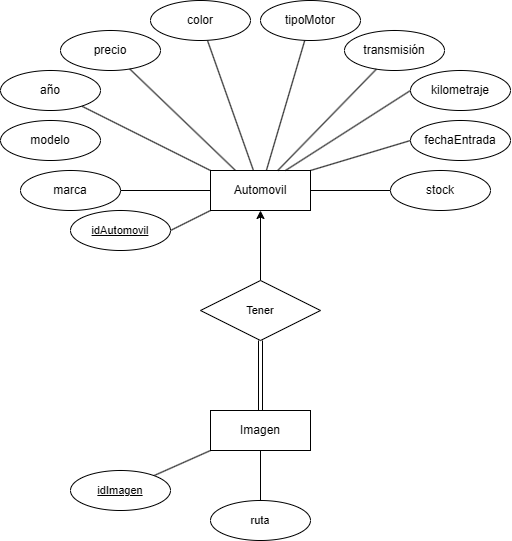

The diagram above was exported from draw.io. Its source (the exported page's mxGraphModel, read from the mxfile embedded in the PNG):
<mxGraphModel dx="1049" dy="1750" grid="1" gridSize="10" guides="1" tooltips="1" connect="1" arrows="1" fold="1" page="1" pageScale="1" pageWidth="827" pageHeight="1169" math="0" shadow="0">
  <root>
    <mxCell id="0" />
    <mxCell id="1" parent="0" />
    <mxCell id="Ml6J0jb7vh1L8ucEH-GE-1" value="Automovil" style="whiteSpace=wrap;html=1;align=center;" vertex="1" parent="1">
      <mxGeometry x="230" y="160" width="100" height="40" as="geometry" />
    </mxCell>
    <mxCell id="Ml6J0jb7vh1L8ucEH-GE-24" style="edgeStyle=none;shape=connector;rounded=0;orthogonalLoop=1;jettySize=auto;html=1;entryX=0;entryY=0;entryDx=0;entryDy=0;strokeColor=default;align=center;verticalAlign=middle;fontFamily=Helvetica;fontSize=11;fontColor=default;labelBackgroundColor=default;endArrow=none;endFill=0;" edge="1" parent="1" source="Ml6J0jb7vh1L8ucEH-GE-2" target="Ml6J0jb7vh1L8ucEH-GE-1">
      <mxGeometry relative="1" as="geometry" />
    </mxCell>
    <mxCell id="Ml6J0jb7vh1L8ucEH-GE-2" value="año" style="ellipse;whiteSpace=wrap;html=1;align=center;" vertex="1" parent="1">
      <mxGeometry x="20" y="60" width="100" height="40" as="geometry" />
    </mxCell>
    <mxCell id="Ml6J0jb7vh1L8ucEH-GE-3" value="precio" style="ellipse;whiteSpace=wrap;html=1;align=center;" vertex="1" parent="1">
      <mxGeometry x="80" y="20" width="100" height="40" as="geometry" />
    </mxCell>
    <mxCell id="Ml6J0jb7vh1L8ucEH-GE-21" style="edgeStyle=none;shape=connector;rounded=0;orthogonalLoop=1;jettySize=auto;html=1;strokeColor=default;align=center;verticalAlign=middle;fontFamily=Helvetica;fontSize=11;fontColor=default;labelBackgroundColor=default;endArrow=none;endFill=0;" edge="1" parent="1" source="Ml6J0jb7vh1L8ucEH-GE-4" target="Ml6J0jb7vh1L8ucEH-GE-1">
      <mxGeometry relative="1" as="geometry" />
    </mxCell>
    <mxCell id="Ml6J0jb7vh1L8ucEH-GE-4" value="color" style="ellipse;whiteSpace=wrap;html=1;align=center;" vertex="1" parent="1">
      <mxGeometry x="170" y="-10" width="100" height="40" as="geometry" />
    </mxCell>
    <mxCell id="Ml6J0jb7vh1L8ucEH-GE-20" style="edgeStyle=none;shape=connector;rounded=0;orthogonalLoop=1;jettySize=auto;html=1;strokeColor=default;align=center;verticalAlign=middle;fontFamily=Helvetica;fontSize=11;fontColor=default;labelBackgroundColor=default;endArrow=none;endFill=0;" edge="1" parent="1" source="Ml6J0jb7vh1L8ucEH-GE-5" target="Ml6J0jb7vh1L8ucEH-GE-1">
      <mxGeometry relative="1" as="geometry" />
    </mxCell>
    <mxCell id="Ml6J0jb7vh1L8ucEH-GE-5" value="tipoMotor" style="ellipse;whiteSpace=wrap;html=1;align=center;" vertex="1" parent="1">
      <mxGeometry x="280" y="-10" width="100" height="40" as="geometry" />
    </mxCell>
    <mxCell id="Ml6J0jb7vh1L8ucEH-GE-15" style="rounded=0;orthogonalLoop=1;jettySize=auto;html=1;exitX=0;exitY=0.5;exitDx=0;exitDy=0;entryX=1;entryY=0;entryDx=0;entryDy=0;endArrow=none;endFill=0;" edge="1" parent="1" source="Ml6J0jb7vh1L8ucEH-GE-7" target="Ml6J0jb7vh1L8ucEH-GE-1">
      <mxGeometry relative="1" as="geometry" />
    </mxCell>
    <mxCell id="Ml6J0jb7vh1L8ucEH-GE-7" value="fechaEntrada" style="ellipse;whiteSpace=wrap;html=1;align=center;" vertex="1" parent="1">
      <mxGeometry x="430" y="110" width="100" height="40" as="geometry" />
    </mxCell>
    <mxCell id="Ml6J0jb7vh1L8ucEH-GE-8" value="transmisión" style="ellipse;whiteSpace=wrap;html=1;align=center;" vertex="1" parent="1">
      <mxGeometry x="364" y="20" width="100" height="40" as="geometry" />
    </mxCell>
    <mxCell id="Ml6J0jb7vh1L8ucEH-GE-18" style="edgeStyle=none;shape=connector;rounded=0;orthogonalLoop=1;jettySize=auto;html=1;exitX=0;exitY=0.5;exitDx=0;exitDy=0;entryX=0.75;entryY=0;entryDx=0;entryDy=0;strokeColor=default;align=center;verticalAlign=middle;fontFamily=Helvetica;fontSize=11;fontColor=default;labelBackgroundColor=default;endArrow=none;endFill=0;" edge="1" parent="1" source="Ml6J0jb7vh1L8ucEH-GE-9" target="Ml6J0jb7vh1L8ucEH-GE-1">
      <mxGeometry relative="1" as="geometry" />
    </mxCell>
    <mxCell id="Ml6J0jb7vh1L8ucEH-GE-9" value="kilometraje" style="ellipse;whiteSpace=wrap;html=1;align=center;" vertex="1" parent="1">
      <mxGeometry x="430" y="60" width="100" height="40" as="geometry" />
    </mxCell>
    <mxCell id="Ml6J0jb7vh1L8ucEH-GE-14" style="edgeStyle=orthogonalEdgeStyle;rounded=0;orthogonalLoop=1;jettySize=auto;html=1;exitX=0;exitY=0.5;exitDx=0;exitDy=0;entryX=1;entryY=0.5;entryDx=0;entryDy=0;endArrow=none;endFill=0;" edge="1" parent="1" source="Ml6J0jb7vh1L8ucEH-GE-10" target="Ml6J0jb7vh1L8ucEH-GE-1">
      <mxGeometry relative="1" as="geometry" />
    </mxCell>
    <mxCell id="Ml6J0jb7vh1L8ucEH-GE-10" value="stock" style="ellipse;whiteSpace=wrap;html=1;align=center;" vertex="1" parent="1">
      <mxGeometry x="410" y="160" width="100" height="40" as="geometry" />
    </mxCell>
    <mxCell id="Ml6J0jb7vh1L8ucEH-GE-26" style="edgeStyle=none;shape=connector;rounded=0;orthogonalLoop=1;jettySize=auto;html=1;entryX=0;entryY=0.5;entryDx=0;entryDy=0;strokeColor=default;align=center;verticalAlign=middle;fontFamily=Helvetica;fontSize=11;fontColor=default;labelBackgroundColor=default;endArrow=none;endFill=0;" edge="1" parent="1" source="Ml6J0jb7vh1L8ucEH-GE-12" target="Ml6J0jb7vh1L8ucEH-GE-1">
      <mxGeometry relative="1" as="geometry" />
    </mxCell>
    <mxCell id="Ml6J0jb7vh1L8ucEH-GE-12" value="marca" style="ellipse;whiteSpace=wrap;html=1;align=center;" vertex="1" parent="1">
      <mxGeometry x="40" y="160" width="100" height="40" as="geometry" />
    </mxCell>
    <mxCell id="Ml6J0jb7vh1L8ucEH-GE-13" value="modelo" style="ellipse;whiteSpace=wrap;html=1;align=center;" vertex="1" parent="1">
      <mxGeometry x="20" y="110" width="100" height="40" as="geometry" />
    </mxCell>
    <mxCell id="Ml6J0jb7vh1L8ucEH-GE-19" style="edgeStyle=none;shape=connector;rounded=0;orthogonalLoop=1;jettySize=auto;html=1;strokeColor=default;align=center;verticalAlign=middle;fontFamily=Helvetica;fontSize=11;fontColor=default;labelBackgroundColor=default;endArrow=none;endFill=0;entryX=0.672;entryY=0.002;entryDx=0;entryDy=0;entryPerimeter=0;" edge="1" parent="1" source="Ml6J0jb7vh1L8ucEH-GE-8" target="Ml6J0jb7vh1L8ucEH-GE-1">
      <mxGeometry relative="1" as="geometry">
        <mxPoint x="310" y="150" as="targetPoint" />
      </mxGeometry>
    </mxCell>
    <mxCell id="Ml6J0jb7vh1L8ucEH-GE-22" style="edgeStyle=none;shape=connector;rounded=0;orthogonalLoop=1;jettySize=auto;html=1;strokeColor=default;align=center;verticalAlign=middle;fontFamily=Helvetica;fontSize=11;fontColor=default;labelBackgroundColor=default;endArrow=none;endFill=0;entryX=0.25;entryY=0;entryDx=0;entryDy=0;" edge="1" parent="1" source="Ml6J0jb7vh1L8ucEH-GE-3" target="Ml6J0jb7vh1L8ucEH-GE-1">
      <mxGeometry relative="1" as="geometry">
        <mxPoint x="240" y="140" as="targetPoint" />
      </mxGeometry>
    </mxCell>
    <mxCell id="Ml6J0jb7vh1L8ucEH-GE-37" style="edgeStyle=none;rounded=0;orthogonalLoop=1;jettySize=auto;html=1;entryX=0.5;entryY=1;entryDx=0;entryDy=0;strokeColor=default;align=center;verticalAlign=middle;fontFamily=Helvetica;fontSize=11;fontColor=default;labelBackgroundColor=default;endArrow=classic;endFill=1;" edge="1" parent="1" source="Ml6J0jb7vh1L8ucEH-GE-27" target="Ml6J0jb7vh1L8ucEH-GE-1">
      <mxGeometry relative="1" as="geometry" />
    </mxCell>
    <mxCell id="Ml6J0jb7vh1L8ucEH-GE-38" style="edgeStyle=none;shape=link;rounded=0;orthogonalLoop=1;jettySize=auto;html=1;entryX=0.5;entryY=0;entryDx=0;entryDy=0;strokeColor=default;align=center;verticalAlign=middle;fontFamily=Helvetica;fontSize=11;fontColor=default;labelBackgroundColor=default;endArrow=none;endFill=0;" edge="1" parent="1" source="Ml6J0jb7vh1L8ucEH-GE-27" target="Ml6J0jb7vh1L8ucEH-GE-28">
      <mxGeometry relative="1" as="geometry" />
    </mxCell>
    <mxCell id="Ml6J0jb7vh1L8ucEH-GE-27" value="Tener" style="shape=rhombus;perimeter=rhombusPerimeter;whiteSpace=wrap;html=1;align=center;fontFamily=Helvetica;fontSize=11;fontColor=default;labelBackgroundColor=default;" vertex="1" parent="1">
      <mxGeometry x="220" y="270" width="120" height="60" as="geometry" />
    </mxCell>
    <mxCell id="Ml6J0jb7vh1L8ucEH-GE-43" style="edgeStyle=none;shape=connector;rounded=0;orthogonalLoop=1;jettySize=auto;html=1;entryX=0.5;entryY=0;entryDx=0;entryDy=0;strokeColor=default;align=center;verticalAlign=middle;fontFamily=Helvetica;fontSize=11;fontColor=default;labelBackgroundColor=default;endArrow=none;endFill=0;" edge="1" parent="1" source="Ml6J0jb7vh1L8ucEH-GE-28" target="Ml6J0jb7vh1L8ucEH-GE-42">
      <mxGeometry relative="1" as="geometry" />
    </mxCell>
    <mxCell id="Ml6J0jb7vh1L8ucEH-GE-28" value="Imagen" style="whiteSpace=wrap;html=1;align=center;" vertex="1" parent="1">
      <mxGeometry x="230" y="400" width="100" height="40" as="geometry" />
    </mxCell>
    <mxCell id="Ml6J0jb7vh1L8ucEH-GE-36" style="edgeStyle=none;shape=connector;rounded=0;orthogonalLoop=1;jettySize=auto;html=1;exitX=1;exitY=0.5;exitDx=0;exitDy=0;entryX=0;entryY=1;entryDx=0;entryDy=0;strokeColor=default;align=center;verticalAlign=middle;fontFamily=Helvetica;fontSize=11;fontColor=default;labelBackgroundColor=default;endArrow=none;endFill=0;" edge="1" parent="1" source="Ml6J0jb7vh1L8ucEH-GE-35" target="Ml6J0jb7vh1L8ucEH-GE-1">
      <mxGeometry relative="1" as="geometry" />
    </mxCell>
    <mxCell id="Ml6J0jb7vh1L8ucEH-GE-35" value="idAutomovil" style="ellipse;whiteSpace=wrap;html=1;align=center;fontStyle=4;fontFamily=Helvetica;fontSize=11;fontColor=default;labelBackgroundColor=default;" vertex="1" parent="1">
      <mxGeometry x="90" y="200" width="100" height="40" as="geometry" />
    </mxCell>
    <mxCell id="Ml6J0jb7vh1L8ucEH-GE-41" style="edgeStyle=none;shape=connector;rounded=0;orthogonalLoop=1;jettySize=auto;html=1;entryX=0;entryY=1;entryDx=0;entryDy=0;strokeColor=default;align=center;verticalAlign=middle;fontFamily=Helvetica;fontSize=11;fontColor=default;labelBackgroundColor=default;endArrow=none;endFill=0;" edge="1" parent="1" source="Ml6J0jb7vh1L8ucEH-GE-40" target="Ml6J0jb7vh1L8ucEH-GE-28">
      <mxGeometry relative="1" as="geometry" />
    </mxCell>
    <mxCell id="Ml6J0jb7vh1L8ucEH-GE-40" value="idImagen" style="ellipse;whiteSpace=wrap;html=1;align=center;fontStyle=4;fontFamily=Helvetica;fontSize=11;fontColor=default;labelBackgroundColor=default;" vertex="1" parent="1">
      <mxGeometry x="90" y="460" width="100" height="40" as="geometry" />
    </mxCell>
    <mxCell id="Ml6J0jb7vh1L8ucEH-GE-42" value="ruta" style="ellipse;whiteSpace=wrap;html=1;align=center;fontFamily=Helvetica;fontSize=11;fontColor=default;labelBackgroundColor=default;" vertex="1" parent="1">
      <mxGeometry x="230" y="490" width="100" height="40" as="geometry" />
    </mxCell>
  </root>
</mxGraphModel>